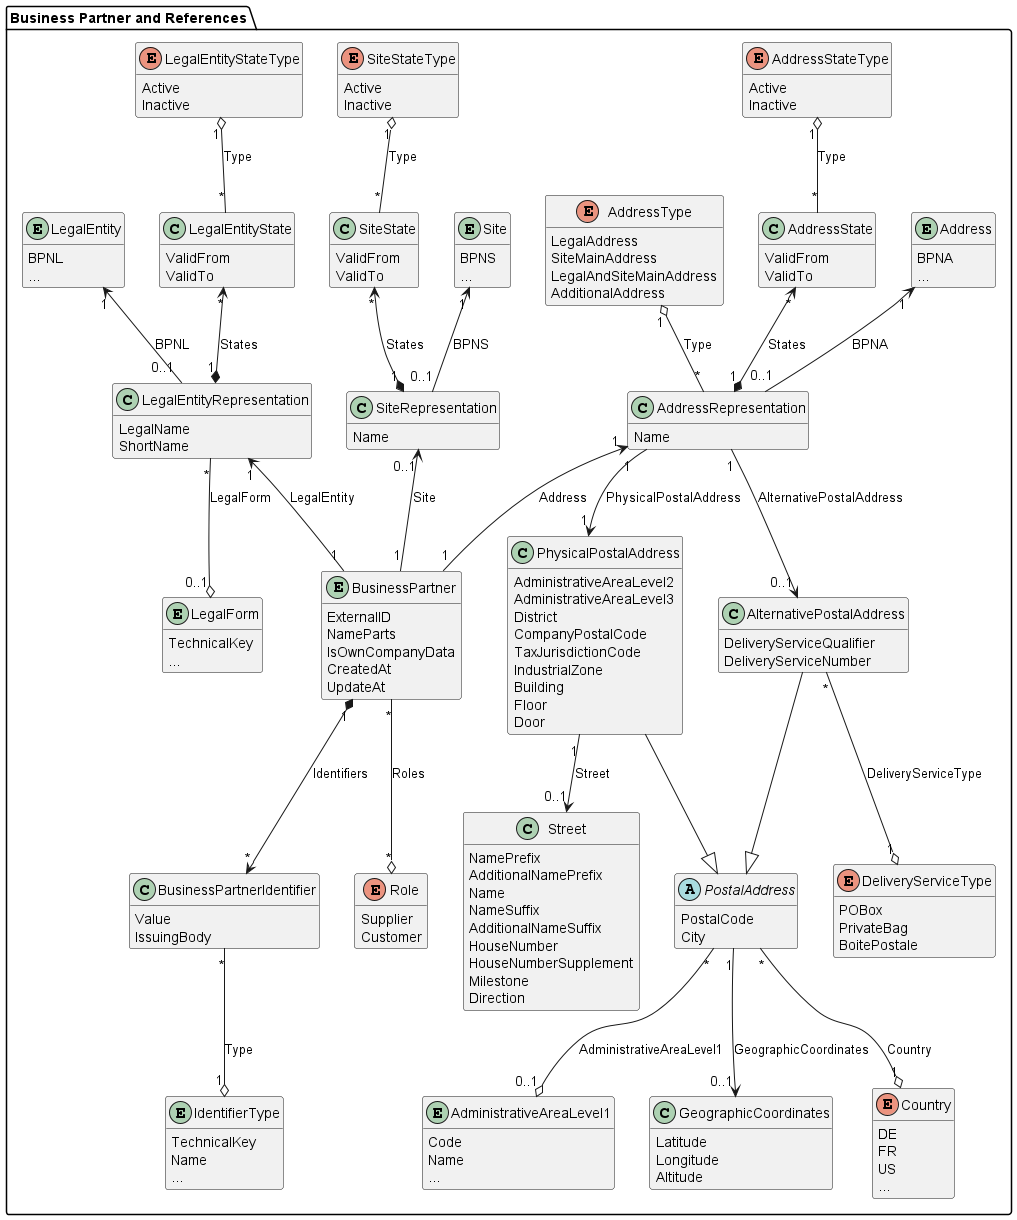

The diagram above was rendered by PlantUML. Its source (embedded in the PNG):
@startuml business-partner

package "Business Partner and References" {
  entity BusinessPartner {
    ExternalID
    NameParts
    IsOwnCompanyData
    CreatedAt
    UpdateAt
  }

  ' taken out from 24.05 using the separate entity states only
  ' class BusinessPartnerState {
  '   ValidFrom
  '   ValidTo
  ' }

  ' enum BusinessPartnerStateType {
  '   Active
  '   Inactive
  ' }

  class LegalEntityState {
    ValidFrom
    ValidTo
  }

  enum LegalEntityStateType {
    Active
    Inactive
  }
  
  class SiteState {
    ValidFrom
    ValidTo
  }

  enum SiteStateType{
      Active
      Inactive
    }

  class AddressState {
    ValidFrom
    ValidTo
  }

  enum AddressStateType{
    Active
    Inactive
  }

  class BusinessPartnerIdentifier {
    Value
    IssuingBody
  }

  ' taken out from 24.05, as not clear if this is modelled correctly
  ' class Classification{
  '   Value
  '   Code
  ' }
    
  ' enum ClassificationType {
  '   NACE
  '   NAF
  '   NAICS
  '   SIC
  ' }

  entity IdentifierType {
    TechnicalKey
    Name
    ...
  }

  enum Role {
    Supplier
    Customer
  }

  entity LegalForm {
    TechnicalKey
    ...
  }

  entity LegalEntity {
    BPNL
    ...
  }

  class LegalEntityRepresentation {
    LegalName
    ShortName
  }

  entity Site {
    BPNS
    ...
  }

  class SiteRepresentation {
    Name
  }

  entity Address {
    BPNA
    ...
  }

  class AddressRepresentation {
    Name
  }

  ' not yet standardized, as not clear if operating company can correctly implement it
  ' class ConfidenceCriteria {
  '   SharedByOwner
  '   CheckedByExternalSource
  '   NumberOfSharingMembers
  '   LastConfidenceCheckAt
  '   NextConfidenceCheckAt
  '   ConfidenceLevel
  ' }

  class AddressRepresentation { }

  enum AddressType {
    LegalAddress
    SiteMainAddress
    LegalAndSiteMainAddress
    AdditionalAddress
  }
  
  class AlternativePostalAddress{
    DeliveryServiceQualifier
    DeliveryServiceNumber
  }

  enum DeliveryServiceType {
    POBox
    PrivateBag
    BoitePostale
  }

  class PhysicalPostalAddress{
    AdministrativeAreaLevel2
    AdministrativeAreaLevel3
    District
    CompanyPostalCode
    TaxJurisdictionCode
    IndustrialZone
    Building
    Floor
    Door 
  }

  abstract class PostalAddress{
    PostalCode
    City
  }

  enum Country {
    DE
    FR
    US
    ...
  }

  entity AdministrativeAreaLevel1{
    Code
    Name
    ...
  }

  class GeographicCoordinates {
    Latitude
    Longitude
    Altitude
  }

  class Street {
    NamePrefix
    AdditionalNamePrefix
    Name
    NameSuffix
    AdditionalNameSuffix
    HouseNumber
    HouseNumberSupplement
    Milestone
    Direction
  }

  ' not implemented / standardized yet
  ' class LegalEntityScriptVariant {
  '   LegalName
  '   ShortName
  ' }
  
  ' class SiteScriptVariant {
  '   Name
  ' }

  ' class AddressScriptVariant {
  '   Name
  ' }

  ' class BusinessPartnerScriptVariant {
  '   NameParts
  ' }

  ' enum ScriptCode {
  '   Arab
  '   Cyrl
  '   Hans
  '   Jpan
  '   Latn
  '   ...
  ' }

  BusinessPartner "1" -u-> "1" LegalEntityRepresentation : LegalEntity
  BusinessPartner "1" -u-> "0..1" SiteRepresentation : Site
  BusinessPartner "1" -u-> "1" AddressRepresentation : Address

  LegalEntityRepresentation "0..1" -u-> "1" LegalEntity : BPNL
  SiteRepresentation "0..1" -u-> "1" Site : BPNS
  AddressRepresentation "0..1" -u-> "1" Address : BPNA

  AddressRepresentation "*" -u-o "1" AddressType : Type
  AddressRepresentation "1" -d-> "0..1" AlternativePostalAddress : AlternativePostalAddress
  AlternativePostalAddress "*" -d-o "1" DeliveryServiceType : DeliveryServiceType
  AlternativePostalAddress -d-|> PostalAddress
  
  AddressRepresentation "1" -d-> "1" PhysicalPostalAddress : PhysicalPostalAddress
  PhysicalPostalAddress "1" -d-> "0..1" Street : Street
  PhysicalPostalAddress -d-|> PostalAddress
  
  PostalAddress "*" -d-o "1" Country : Country
  PostalAddress "*" -d-o "0..1" AdministrativeAreaLevel1 : AdministrativeAreaLevel1
  PostalAddress "1" -d-> "0..1" GeographicCoordinates : GeographicCoordinates

  ' not yet standardized, as not clear if operating company can correctly implement it
  ' LegalEntityRepresentation "1" -u-> "1" ConfidenceCriteria : ConfidenceCriteria
  ' SiteRepresentation "1" -u-> "1" ConfidenceCriteria : ConfidenceCriteria
  ' AddressRepresentation "1" -u-> "1" ConfidenceCriteria : ConfidenceCriteria

  ' taken out from 24.05 using the separate entity states only
  ' BusinessPartner "1" *-d-> "*" BusinessPartnerState : States
  ' BusinessPartnerState "*" -d-o "1" BusinessPartnerStateType : Type
  
  LegalEntityRepresentation "1" *-u-> "*" LegalEntityState : States
  LegalEntityState "*" -u-o "1" LegalEntityStateType : Type

  SiteRepresentation "1" *-u-> "*" SiteState : States
  SiteState "*" -u-o "1" SiteStateType : Type

  AddressRepresentation "1" *-u-> "*" AddressState : States
  AddressState "*" -u-o "1" AddressStateType : Type

  BusinessPartner "1" *-d-> "*" BusinessPartnerIdentifier : Identifiers
  BusinessPartnerIdentifier "*" -d-o "1" IdentifierType : Type

  BusinessPartner "*" -d-o "*" Role : Roles

  ' taken out from 24.05, as not clear if this is modelled correctly
  ' LegalEntityRepresentation "1" *-d-> "*" Classification : Classifications
  ' Classification "*" -d-o "1" ClassificationType : Type
  
  LegalEntityRepresentation "*" -d-o "0..1" LegalForm : LegalForm

  ' not implemented / standardized yet
  ' LegalEntityRepresentation "1" *--> "*" LegalEntityScriptVariant : ScriptVariants
  ' LegalEntityScriptVariant "*" --o "1" ScriptCode : ScriptCode

  ' SiteRepresentation "1" *--> "*" SiteScriptVariant : ScriptVariants
  ' SiteScriptVariant "*" --o "1" ScriptCode : ScriptCode

  ' AddressRepresentation "1" *--> "*" AddressScriptVariant : ScriptVariants
  ' AddressScriptVariant "*" --o "1" ScriptCode : ScriptCode
  ' AddressScriptVariant "1" -d-> "1" PhysicalPostalAddress : PhysicalPostalAddress
  ' AddressScriptVariant "1" -d-> "0..1" AlternativePostalAddress : AlternativePostalAddress

  ' BusinessPartner "1" *--> "*" BusinessPartnerScriptVariant : ScriptVariants
  ' BusinessPartnerScriptVariant "*" --o "1" ScriptCode : ScriptCode
}

hide methods
hide AddressRepresentation methods
hide LegalEntityRepresentation methods 
hide SiteRepresentation methods
@enduml